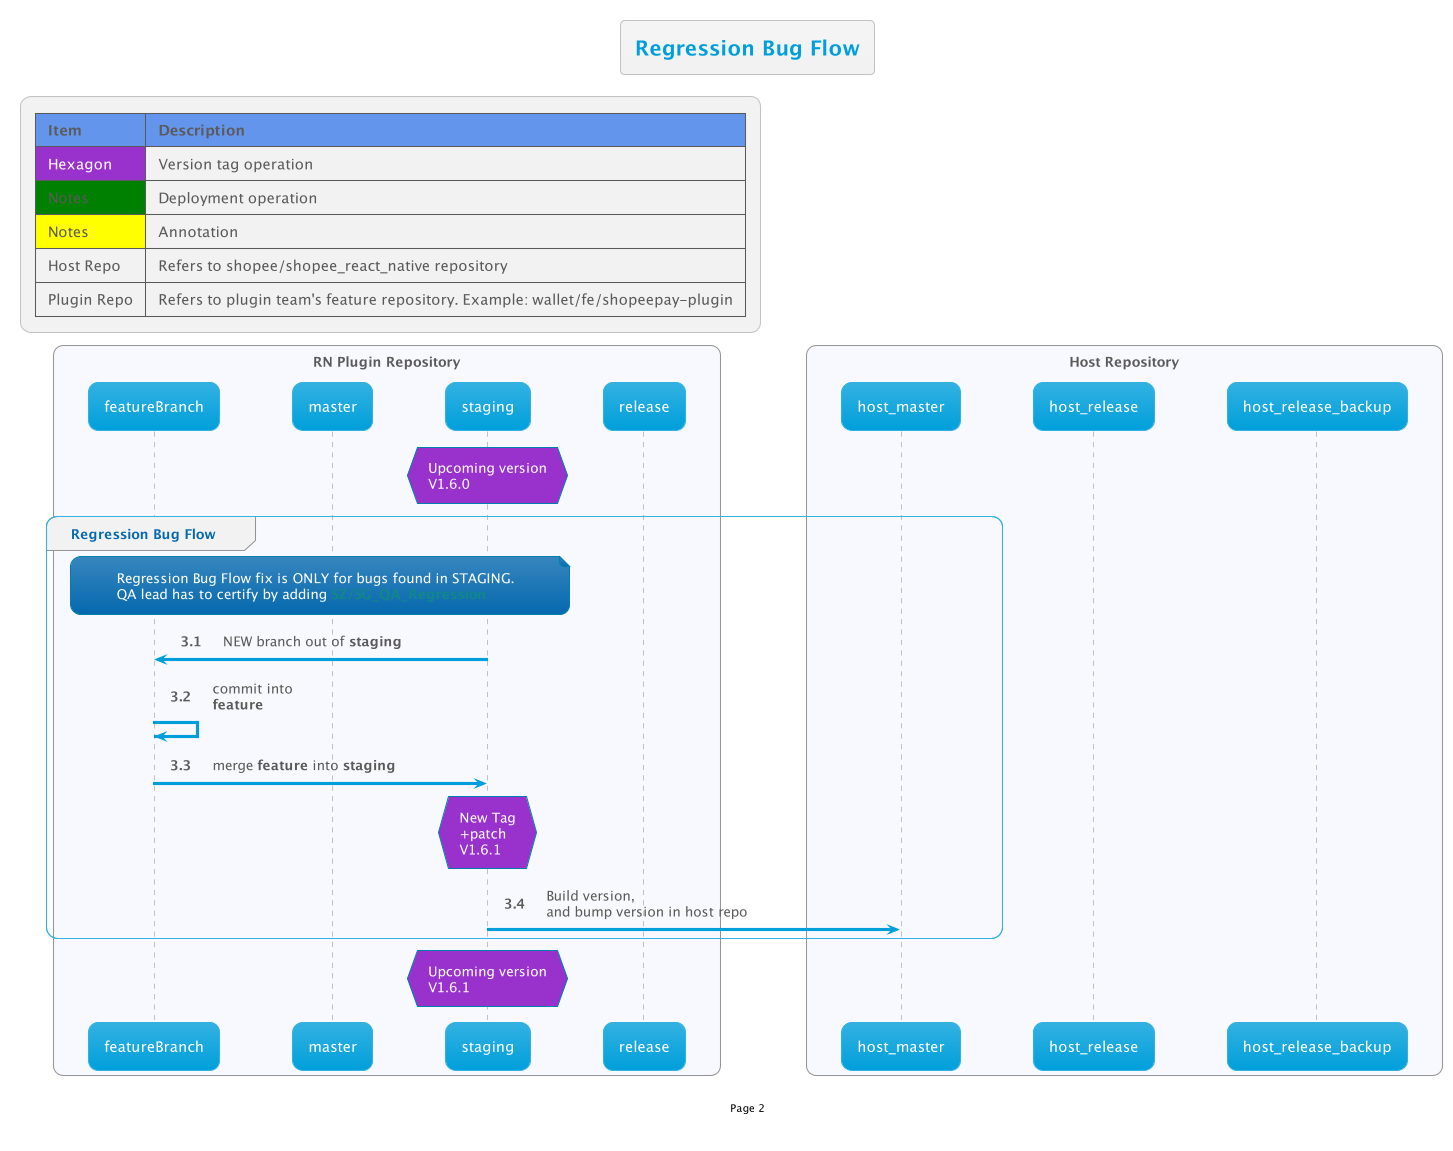

The diagram above was rendered by PlantUML. Its source (embedded in the PNG):
@startuml

!$AutonumStart = 3
!include __init__

title Regression Bug Flow

hnote over staging #DarkOrchid: Upcoming version\nV1.6.0

group Regression Bug Flow
    note over FB, staging : Regression Bug Flow fix is ONLY for bugs found in STAGING.\nQA lead has to certify by adding <b><color #118888>SZ/SG_QA_Regression</color></b>
    staging -> FB: NEW branch out of <b>staging</b>
    FB -> FB: commit into\n<b>feature</b>
    FB -> staging: merge <b>feature</b> into <b>staging</b>
    hnote over staging #DarkOrchid:New Tag\n+patch\nV1.6.1
    staging -> host_master: Build version,\nand bump version in host repo

end

hnote over staging #DarkOrchid: Upcoming version\nV1.6.1

@enduml